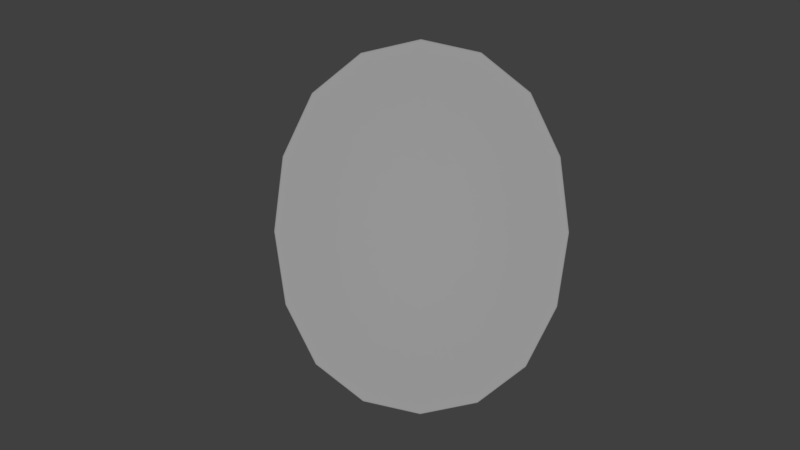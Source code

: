 # Source: piring_oval.blend  (saved by Blender 2.79.0; exported with 4.5.12 LTS)
import bpy
from mathutils import Matrix  # noqa: F401  (used for matrix-valued properties, if any)

bpy.ops.wm.read_factory_settings(use_empty=True)
scene = bpy.context.scene
scene.name = 'Scene'

# ---- collections
col_collection_1 = bpy.data.collections.new('Collection 1'); scene.collection.children.link(col_collection_1)
col_collection_3 = bpy.data.collections.new('Collection 3'); scene.collection.children.link(col_collection_3)

# ---- materials (node trees are filled in below, after node groups)
mat_material_003 = bpy.data.materials.new('Material.003')
mat_material_003.alpha_threshold = 0.0
mat_material_003.use_transparent_shadow = False
mat_material_003.roughness = 0.5
mat_material_003.specular_intensity = 1.0
mat_material_003.line_color = (0.0, 0.0, 0.0, 1.0)

# ---- node groups
ng_auto_smooth = bpy.data.node_groups.new('Auto Smooth', 'GeometryNodeTree')
_s = ng_auto_smooth.interface.new_socket(name='Geometry', in_out='OUTPUT', socket_type='NodeSocketGeometry')
_s = ng_auto_smooth.interface.new_socket(name='Geometry', in_out='INPUT', socket_type='NodeSocketGeometry')
_s = ng_auto_smooth.interface.new_socket(name='Angle', in_out='INPUT', socket_type='NodeSocketFloat')
_s.subtype = 'ANGLE'
_s.min_value = 0.0
_s.max_value = 3.142
ng_auto_smooth.is_modifier = True
_N = ng_auto_smooth.nodes; _L = ng_auto_smooth.links
n0 = _N.new('NodeGroupOutput'); n0.name = 'Group Output'; n0.location = (480, -100)
n1 = _N.new('NodeGroupInput'); n1.name = 'Group Input'; n1.location = (-420, -300)
n2 = _N.new('NodeGroupInput'); n2.name = 'Group Input.001'; n2.location = (-60, -100)
n3 = _N.new('GeometryNodeSetShadeSmooth'); n3.name = 'Set Shade Smooth'; n3.location = (120, -100)
n3.domain = 'EDGE'
n4 = _N.new('GeometryNodeSetShadeSmooth'); n4.name = 'Set Shade Smooth.001'; n4.location = (300, -100)
n5 = _N.new('GeometryNodeInputMeshEdgeAngle'); n5.name = 'Edge Angle'; n5.location = (-420, -220)
n6 = _N.new('GeometryNodeInputEdgeSmooth'); n6.name = 'Is Edge Smooth'; n6.location = (-60, -160)
n7 = _N.new('GeometryNodeInputShadeSmooth'); n7.name = 'Is Face Smooth'; n7.location = (-240, -340)
n8 = _N.new('FunctionNodeBooleanMath'); n8.name = 'Boolean Math'; n8.location = (-60, -220)
n9 = _N.new('FunctionNodeCompare'); n9.name = 'Compare'; n9.location = (-240, -180)
n9.operation = 'LESS_EQUAL'
_L.new(n5.outputs[0], n9.inputs[0])
_L.new(n4.outputs[0], n0.inputs[0])
_L.new(n1.outputs[1], n9.inputs[1])
_L.new(n9.outputs[0], n8.inputs[0])
_L.new(n7.outputs[0], n8.inputs[1])
_L.new(n2.outputs[0], n3.inputs[0])
_L.new(n6.outputs[0], n3.inputs[1])
_L.new(n3.outputs[0], n4.inputs[0])
_L.new(n8.outputs[0], n3.inputs[2])
n0.is_active_output = True

# ---- material node trees

# ---- world
world_world = bpy.data.worlds.new('World'); scene.world = world_world
world_world.color = (0.05088, 0.05088, 0.05088)
world_world.use_sun_shadow = False
world_world.sun_shadow_jitter_overblur = 0.0
world_world.cycles.sampling_method = 'MANUAL'

# ---- cameras
cam_camera_001 = bpy.data.cameras.new('Camera.001')
cam_camera_001.clip_end = 100.0
cam_camera_001.lens = 35.0
cam_camera_001.sensor_width = 32.0
cam_camera_001.sensor_height = 18.0
cam_camera_001.display_size = 2.0
cam_camera_001.dof.focus_distance = 0.0
cam_camera_001.dof.aperture_fstop = 128.0
cam_camera_001.dof.aperture_blades = 6

# ---- lights
light_sun = bpy.data.lights.new('Sun', 'SUN')
light_sun.transmission_factor = 0.0
light_sun.angle = 0.1993
light_sun.energy = 1.0
light_sun.shadow_buffer_clip_start = 0.5
light_sun.shadow_soft_size = 0.1
light_sun.shadow_cascade_max_distance = 1000.0

# ---- meshes
me_cube_003 = bpy.data.meshes.new('Cube.003')
me_cube_003.from_pydata([(2.949, -2.806, 0.8607), (-3.241, -2.806, 0.8607), (-3.241, 2.502, 0.8607), (2.949, 2.502, 0.8607), (2.949, -2.806, 1.257), (-3.241, -2.806, 1.257), (-3.241, 2.502, 1.257), (2.949, 2.502, 1.257), (1.536, -1.594, 0.1889), (-1.828, -1.594, 0.1889), (1.536, 1.291, 0.1889), (-1.828, 1.291, 0.1889), (1.082, -1.204, -0.3), (-1.373, -1.204, -0.3), (1.082, 0.9007, -0.3), (-1.373, 0.9007, -0.3), (0.9389, -1.082, -0.3), (-1.23, -1.082, -0.3), (0.9389, 0.7783, -0.3), (-1.23, 0.7783, -0.3), (0.6955, -0.8732, -0.4909), (-0.9869, -0.8732, -0.4909), (0.6955, 0.5696, -0.4909), (-0.9869, 0.5696, -0.4909), (0.5631, -0.7597, -0.4909), (-0.8545, -0.7597, -0.4909), (0.5631, 0.456, -0.4909), (-0.8545, 0.456, -0.4909), (0.476, -0.685, -0.2761), (-0.7674, -0.685, -0.2761), (0.476, 0.3813, -0.2761), (-0.7674, 0.3813, -0.2761), (2.949, -2.806, 1.05), (-3.241, -2.806, 1.05), (2.949, 2.502, 1.05), (-3.241, 2.502, 1.05), (1.082, -1.204, -0.3), (-1.373, -1.204, -0.3), (1.082, 0.9007, -0.3), (-1.373, 0.9007, -0.3), (0.7392, -0.9196, 0.003729), (-1.049, -0.9196, 0.003729), (0.7392, 0.6139, 0.003729), (-1.049, 0.6139, 0.003729)], [], [(0, 1, 13, 12), (7, 6, 11, 10), (0, 32, 33, 1), (1, 33, 35, 2), (2, 35, 34, 3), (32, 0, 3, 34), (10, 11, 43, 42), (4, 7, 10, 8), (6, 5, 9, 11), (5, 4, 8, 9), (13, 15, 39, 37), (2, 3, 14, 15), (1, 2, 15, 13), (3, 0, 12, 14), (19, 18, 22, 23), (12, 13, 37, 36), (15, 14, 38, 39), (14, 12, 36, 38), (21, 23, 27, 25), (18, 16, 20, 22), (17, 19, 23, 21), (16, 17, 21, 20), (25, 27, 31, 29), (20, 21, 25, 24), (23, 22, 26, 27), (22, 20, 24, 26), (28, 29, 31, 30), (24, 25, 29, 28), (27, 26, 30, 31), (26, 24, 28, 30), (32, 4, 5, 33), (33, 5, 6, 35), (4, 32, 34, 7), (35, 6, 7, 34), (38, 36, 16, 18), (36, 37, 17, 16), (39, 38, 18, 19), (37, 39, 19, 17), (40, 42, 43, 41), (8, 10, 42, 40), (11, 9, 41, 43), (9, 8, 40, 41)])
me_cube_003.polygons.foreach_set('use_smooth', [True] * 42)
me_cube_003.materials.append(mat_material_003)
me_cube_003.use_remesh_preserve_volume = False
me_cube_003.use_remesh_preserve_attributes = False
me_cube_003.use_mirror_vertex_groups = False
me_cube_003.update()

# ---- objects
ob_cube = bpy.data.objects.new('Cube', me_cube_003)
ob_sun = bpy.data.objects.new('Sun', light_sun)
ob_camera = bpy.data.objects.new('Camera', cam_camera_001)

# ---- transforms, parenting, visibility, modifiers, constraints
ob_cube.location = (0.0, -0.0008654, 0.0)
ob_cube.scale = (1.0, 0.9087, 0.3)
ob_cube.lock_rotations_4d = False
ob_cube.empty_display_type = 'ARROWS'
ob_cube.show_texture_space = True
ob_cube.lineart.crease_threshold = 0.0
_m = ob_cube.modifiers.new('Subsurf', 'SUBSURF')
_m.uv_smooth = 'PRESERVE_CORNERS'
_m.quality = 2
_m.levels = 6
_m.show_only_control_edges = False
_m = ob_cube.modifiers.new('Auto Smooth', 'NODES')
_m.node_group = ng_auto_smooth
_gi = [s.identifier for s in ng_auto_smooth.interface.items_tree if s.item_type == 'SOCKET' and s.in_out == 'INPUT']
_m[_gi[1]] = 3.142  # Angle
ob_sun.location = (0.001231, -3.838, 3.411)
ob_sun.lineart.crease_threshold = 0.0
ob_camera.location = (1.674, -0.3818, 13.32)
ob_camera.rotation_euler = (-0.1313, 0.04222, -1.572)
ob_camera.lineart.crease_threshold = 0.0

# ---- collection membership
col_collection_1.objects.link(ob_cube)
col_collection_3.objects.link(ob_sun)
col_collection_3.objects.link(ob_camera)

# ---- scene / render settings (as saved in the file)
scene.camera = ob_camera
scene.frame_start = 1; scene.frame_end = 250; scene.frame_set(3)
scene.render.engine = 'BLENDER_EEVEE_NEXT'
scene.render.resolution_percentage = 50
scene.render.dither_intensity = 0.0
scene.cycles.use_denoising = False
scene.cycles.samples = 128
scene.cycles.sampling_pattern = 'TABULATED_SOBOL'
scene.cycles.use_adaptive_sampling = False
scene.cycles.use_light_tree = False
scene.cycles.blur_glossy = 0.0
scene.cycles.sample_clamp_indirect = 0.0
scene.view_settings.view_transform = 'Standard'
bpy.context.view_layer.update()
